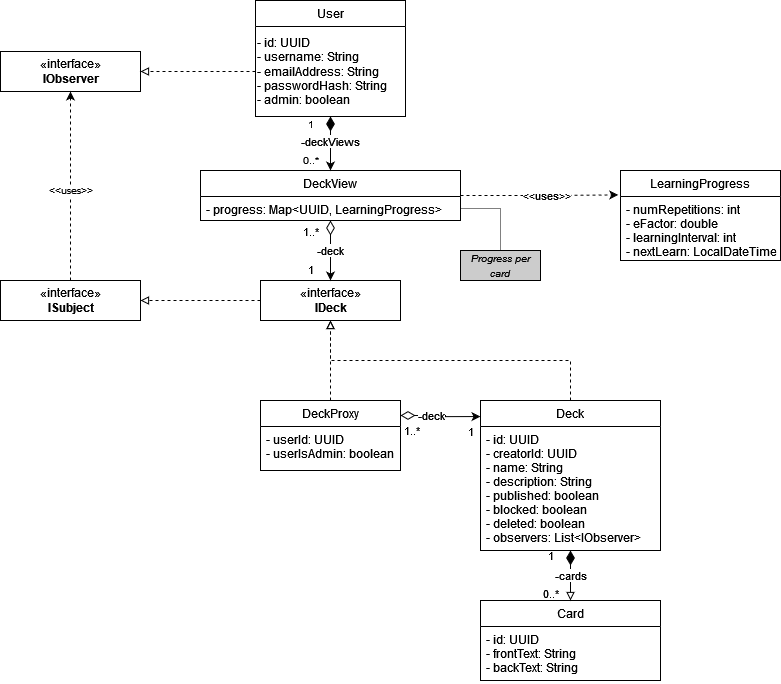

The diagram above was exported from draw.io. Its source (the exported page's mxGraphModel, read from the mxfile embedded in the PNG):
<mxGraphModel dx="1375" dy="741" grid="1" gridSize="10" guides="1" tooltips="1" connect="1" arrows="1" fold="1" page="1" pageScale="1" pageWidth="4681" pageHeight="3300" math="0" shadow="0">
  <root>
    <mxCell id="0" />
    <mxCell id="1" parent="0" />
    <mxCell id="YBegyPy63ii7DnQc8xwX-8" value="Card" style="swimlane;fontStyle=0;childLayout=stackLayout;horizontal=1;startSize=26;fillColor=none;horizontalStack=0;resizeParent=1;resizeParentMax=0;resizeLast=0;collapsible=1;marginBottom=0;" vertex="1" parent="1">
      <mxGeometry x="780" y="720" width="180" height="80" as="geometry" />
    </mxCell>
    <mxCell id="YBegyPy63ii7DnQc8xwX-9" value="- id: UUID&#10;- frontText: String&#10;- backText: String" style="text;strokeColor=none;fillColor=none;align=left;verticalAlign=top;spacingLeft=4;spacingRight=4;overflow=hidden;rotatable=0;points=[[0,0.5],[1,0.5]];portConstraint=eastwest;" vertex="1" parent="YBegyPy63ii7DnQc8xwX-8">
      <mxGeometry y="26" width="180" height="54" as="geometry" />
    </mxCell>
    <mxCell id="YBegyPy63ii7DnQc8xwX-18" value="-cards" style="edgeStyle=orthogonalEdgeStyle;rounded=0;orthogonalLoop=1;jettySize=auto;html=1;entryX=0.5;entryY=0;entryDx=0;entryDy=0;startArrow=diamondThin;startFill=1;endArrow=block;endFill=0;startSize=12;" edge="1" parent="1" source="YBegyPy63ii7DnQc8xwX-14" target="YBegyPy63ii7DnQc8xwX-8">
      <mxGeometry relative="1" as="geometry">
        <mxPoint as="offset" />
      </mxGeometry>
    </mxCell>
    <mxCell id="YBegyPy63ii7DnQc8xwX-64" value="1" style="edgeLabel;html=1;align=center;verticalAlign=middle;resizable=0;points=[];" vertex="1" connectable="0" parent="YBegyPy63ii7DnQc8xwX-18">
      <mxGeometry x="-0.8095" y="1" relative="1" as="geometry">
        <mxPoint x="-21" as="offset" />
      </mxGeometry>
    </mxCell>
    <mxCell id="YBegyPy63ii7DnQc8xwX-65" value="0..*" style="edgeLabel;html=1;align=center;verticalAlign=middle;resizable=0;points=[];" vertex="1" connectable="0" parent="YBegyPy63ii7DnQc8xwX-18">
      <mxGeometry x="0.6984" y="-2" relative="1" as="geometry">
        <mxPoint x="-18" as="offset" />
      </mxGeometry>
    </mxCell>
    <mxCell id="YBegyPy63ii7DnQc8xwX-27" style="edgeStyle=orthogonalEdgeStyle;rounded=0;orthogonalLoop=1;jettySize=auto;html=1;entryX=0.5;entryY=1;entryDx=0;entryDy=0;dashed=1;startArrow=none;startFill=0;endArrow=block;endFill=0;startSize=12;exitX=0.5;exitY=0;exitDx=0;exitDy=0;" edge="1" parent="1" source="YBegyPy63ii7DnQc8xwX-14" target="YBegyPy63ii7DnQc8xwX-25">
      <mxGeometry relative="1" as="geometry">
        <Array as="points">
          <mxPoint x="870" y="480" />
          <mxPoint x="630" y="480" />
        </Array>
      </mxGeometry>
    </mxCell>
    <mxCell id="YBegyPy63ii7DnQc8xwX-14" value="Deck" style="swimlane;fontStyle=0;childLayout=stackLayout;horizontal=1;startSize=26;fillColor=none;horizontalStack=0;resizeParent=1;resizeParentMax=0;resizeLast=0;collapsible=1;marginBottom=0;" vertex="1" parent="1">
      <mxGeometry x="780" y="520" width="180" height="150" as="geometry" />
    </mxCell>
    <mxCell id="YBegyPy63ii7DnQc8xwX-15" value="- id: UUID &#10;- creatorId: UUID&#10;- name: String&#10;- description: String&#10;- published: boolean&#10;- blocked: boolean&#10;- deleted: boolean&#10;- observers: List&lt;IObserver&gt;&#10;" style="text;strokeColor=none;fillColor=none;align=left;verticalAlign=top;spacingLeft=4;spacingRight=4;overflow=hidden;rotatable=0;points=[[0,0.5],[1,0.5]];portConstraint=eastwest;" vertex="1" parent="YBegyPy63ii7DnQc8xwX-14">
      <mxGeometry y="26" width="180" height="124" as="geometry" />
    </mxCell>
    <mxCell id="YBegyPy63ii7DnQc8xwX-23" style="edgeStyle=orthogonalEdgeStyle;rounded=0;orthogonalLoop=1;jettySize=auto;html=1;entryX=0;entryY=0.107;entryDx=0;entryDy=0;entryPerimeter=0;startArrow=diamondThin;startFill=0;endArrow=classic;endFill=1;startSize=12;exitX=1;exitY=0.214;exitDx=0;exitDy=0;exitPerimeter=0;" edge="1" parent="1" source="YBegyPy63ii7DnQc8xwX-19" target="YBegyPy63ii7DnQc8xwX-14">
      <mxGeometry relative="1" as="geometry" />
    </mxCell>
    <mxCell id="YBegyPy63ii7DnQc8xwX-24" value="-deck" style="edgeLabel;html=1;align=center;verticalAlign=middle;resizable=0;points=[];" vertex="1" connectable="0" parent="YBegyPy63ii7DnQc8xwX-23">
      <mxGeometry x="-0.2801" y="-1" relative="1" as="geometry">
        <mxPoint x="1" y="-1" as="offset" />
      </mxGeometry>
    </mxCell>
    <mxCell id="YBegyPy63ii7DnQc8xwX-62" value="1" style="edgeLabel;html=1;align=center;verticalAlign=middle;resizable=0;points=[];" vertex="1" connectable="0" parent="YBegyPy63ii7DnQc8xwX-23">
      <mxGeometry x="0.831" y="-1" relative="1" as="geometry">
        <mxPoint x="-3" y="14" as="offset" />
      </mxGeometry>
    </mxCell>
    <mxCell id="YBegyPy63ii7DnQc8xwX-63" value="1..*" style="edgeLabel;html=1;align=center;verticalAlign=middle;resizable=0;points=[];" vertex="1" connectable="0" parent="YBegyPy63ii7DnQc8xwX-23">
      <mxGeometry x="-0.6929" y="1" relative="1" as="geometry">
        <mxPoint x="-2" y="16" as="offset" />
      </mxGeometry>
    </mxCell>
    <mxCell id="YBegyPy63ii7DnQc8xwX-26" style="edgeStyle=orthogonalEdgeStyle;rounded=0;orthogonalLoop=1;jettySize=auto;html=1;entryX=0.5;entryY=1;entryDx=0;entryDy=0;startArrow=none;startFill=0;endArrow=block;endFill=0;startSize=12;dashed=1;" edge="1" parent="1" source="YBegyPy63ii7DnQc8xwX-19" target="YBegyPy63ii7DnQc8xwX-25">
      <mxGeometry relative="1" as="geometry" />
    </mxCell>
    <mxCell id="YBegyPy63ii7DnQc8xwX-116" style="edgeStyle=orthogonalEdgeStyle;rounded=0;orthogonalLoop=1;jettySize=auto;html=1;dashed=1;fontSize=10;startArrow=none;startFill=0;endArrow=block;endFill=0;startSize=12;exitX=0;exitY=0.5;exitDx=0;exitDy=0;" edge="1" parent="1" source="YBegyPy63ii7DnQc8xwX-25" target="YBegyPy63ii7DnQc8xwX-115">
      <mxGeometry relative="1" as="geometry" />
    </mxCell>
    <mxCell id="YBegyPy63ii7DnQc8xwX-19" value="DeckProxy" style="swimlane;fontStyle=0;childLayout=stackLayout;horizontal=1;startSize=26;fillColor=none;horizontalStack=0;resizeParent=1;resizeParentMax=0;resizeLast=0;collapsible=1;marginBottom=0;" vertex="1" parent="1">
      <mxGeometry x="560" y="520" width="140" height="70" as="geometry" />
    </mxCell>
    <mxCell id="YBegyPy63ii7DnQc8xwX-108" value="- userId: UUID&#10;- userIsAdmin: boolean&#10;" style="text;strokeColor=none;fillColor=none;align=left;verticalAlign=top;spacingLeft=4;spacingRight=4;overflow=hidden;rotatable=0;points=[[0,0.5],[1,0.5]];portConstraint=eastwest;" vertex="1" parent="YBegyPy63ii7DnQc8xwX-19">
      <mxGeometry y="26" width="140" height="44" as="geometry" />
    </mxCell>
    <mxCell id="YBegyPy63ii7DnQc8xwX-25" value="&lt;div&gt;«interface»&lt;b&gt;&lt;br&gt;&lt;/b&gt;&lt;/div&gt;&lt;div&gt;&lt;b&gt;IDeck&lt;/b&gt;&lt;/div&gt;" style="html=1;" vertex="1" parent="1">
      <mxGeometry x="560" y="400" width="140" height="40" as="geometry" />
    </mxCell>
    <mxCell id="YBegyPy63ii7DnQc8xwX-28" value="LearningProgress" style="swimlane;fontStyle=0;childLayout=stackLayout;horizontal=1;startSize=26;fillColor=none;horizontalStack=0;resizeParent=1;resizeParentMax=0;resizeLast=0;collapsible=1;marginBottom=0;" vertex="1" parent="1">
      <mxGeometry x="920" y="290" width="160" height="90" as="geometry" />
    </mxCell>
    <mxCell id="YBegyPy63ii7DnQc8xwX-29" value="- numRepetitions: int&#10;- eFactor: double&#10;- learningInterval: int&#10;- nextLearn: LocalDateTime&#10;&#10;" style="text;strokeColor=none;fillColor=none;align=left;verticalAlign=top;spacingLeft=4;spacingRight=4;overflow=hidden;rotatable=0;points=[[0,0.5],[1,0.5]];portConstraint=eastwest;" vertex="1" parent="YBegyPy63ii7DnQc8xwX-28">
      <mxGeometry y="26" width="160" height="64" as="geometry" />
    </mxCell>
    <mxCell id="YBegyPy63ii7DnQc8xwX-48" style="edgeStyle=orthogonalEdgeStyle;rounded=0;orthogonalLoop=1;jettySize=auto;html=1;startArrow=diamondThin;startFill=1;endArrow=classic;endFill=1;startSize=12;entryX=0.5;entryY=0;entryDx=0;entryDy=0;" edge="1" parent="1" source="YBegyPy63ii7DnQc8xwX-46" target="YBegyPy63ii7DnQc8xwX-53">
      <mxGeometry relative="1" as="geometry">
        <mxPoint x="630" y="320" as="targetPoint" />
      </mxGeometry>
    </mxCell>
    <mxCell id="YBegyPy63ii7DnQc8xwX-49" value="-deckViews" style="edgeLabel;html=1;align=center;verticalAlign=middle;resizable=0;points=[];" vertex="1" connectable="0" parent="YBegyPy63ii7DnQc8xwX-48">
      <mxGeometry x="-0.3569" y="2" relative="1" as="geometry">
        <mxPoint x="-2" y="7" as="offset" />
      </mxGeometry>
    </mxCell>
    <mxCell id="YBegyPy63ii7DnQc8xwX-123" value="1" style="edgeLabel;html=1;align=center;verticalAlign=middle;resizable=0;points=[];fontSize=10;" vertex="1" connectable="0" parent="YBegyPy63ii7DnQc8xwX-48">
      <mxGeometry x="-0.6996" relative="1" as="geometry">
        <mxPoint x="-20" as="offset" />
      </mxGeometry>
    </mxCell>
    <mxCell id="YBegyPy63ii7DnQc8xwX-124" value="0..*" style="edgeLabel;html=1;align=center;verticalAlign=middle;resizable=0;points=[];fontSize=10;" vertex="1" connectable="0" parent="YBegyPy63ii7DnQc8xwX-48">
      <mxGeometry x="0.7984" y="1" relative="1" as="geometry">
        <mxPoint x="-21" y="-5" as="offset" />
      </mxGeometry>
    </mxCell>
    <mxCell id="YBegyPy63ii7DnQc8xwX-46" value="User" style="swimlane;fontStyle=0;childLayout=stackLayout;horizontal=1;startSize=26;fillColor=none;horizontalStack=0;resizeParent=1;resizeParentMax=0;resizeLast=0;collapsible=1;marginBottom=0;" vertex="1" parent="1">
      <mxGeometry x="555" y="120" width="150" height="116" as="geometry" />
    </mxCell>
    <mxCell id="YBegyPy63ii7DnQc8xwX-51" value="&lt;div&gt;- id: UUID&lt;/div&gt;&lt;div&gt;- username: String&lt;/div&gt;&lt;div&gt;- emailAddress: String&lt;/div&gt;&lt;div&gt;- passwordHash: String&lt;/div&gt;&lt;div&gt;- admin: boolean&lt;br&gt;&lt;/div&gt;" style="text;html=1;align=left;verticalAlign=middle;resizable=0;points=[];autosize=1;strokeColor=none;fillColor=none;" vertex="1" parent="YBegyPy63ii7DnQc8xwX-46">
      <mxGeometry y="26" width="150" height="90" as="geometry" />
    </mxCell>
    <mxCell id="YBegyPy63ii7DnQc8xwX-55" value="-deck" style="edgeStyle=orthogonalEdgeStyle;rounded=0;orthogonalLoop=1;jettySize=auto;html=1;entryX=0.5;entryY=0;entryDx=0;entryDy=0;startArrow=diamondThin;startFill=0;endArrow=classic;endFill=1;startSize=12;" edge="1" parent="1" source="YBegyPy63ii7DnQc8xwX-53" target="YBegyPy63ii7DnQc8xwX-25">
      <mxGeometry relative="1" as="geometry">
        <mxPoint as="offset" />
      </mxGeometry>
    </mxCell>
    <mxCell id="YBegyPy63ii7DnQc8xwX-60" value="1..*" style="edgeLabel;html=1;align=center;verticalAlign=middle;resizable=0;points=[];" vertex="1" connectable="0" parent="YBegyPy63ii7DnQc8xwX-55">
      <mxGeometry x="-0.7333" y="-1" relative="1" as="geometry">
        <mxPoint x="-19" y="3" as="offset" />
      </mxGeometry>
    </mxCell>
    <mxCell id="YBegyPy63ii7DnQc8xwX-61" value="1" style="edgeLabel;html=1;align=center;verticalAlign=middle;resizable=0;points=[];" vertex="1" connectable="0" parent="YBegyPy63ii7DnQc8xwX-55">
      <mxGeometry x="0.7333" y="-2" relative="1" as="geometry">
        <mxPoint x="-18" y="-3" as="offset" />
      </mxGeometry>
    </mxCell>
    <mxCell id="YBegyPy63ii7DnQc8xwX-69" style="edgeStyle=orthogonalEdgeStyle;rounded=0;orthogonalLoop=1;jettySize=auto;html=1;entryX=-0.014;entryY=-0.025;entryDx=0;entryDy=0;startArrow=none;startFill=0;endArrow=classic;endFill=1;startSize=12;dashed=1;entryPerimeter=0;" edge="1" parent="1" source="YBegyPy63ii7DnQc8xwX-53" target="YBegyPy63ii7DnQc8xwX-29">
      <mxGeometry relative="1" as="geometry" />
    </mxCell>
    <mxCell id="YBegyPy63ii7DnQc8xwX-70" value="&amp;lt;&amp;lt;uses&amp;gt;&amp;gt;" style="edgeLabel;html=1;align=center;verticalAlign=middle;resizable=0;points=[];" vertex="1" connectable="0" parent="YBegyPy63ii7DnQc8xwX-69">
      <mxGeometry x="0.2566" y="-2" relative="1" as="geometry">
        <mxPoint x="-13" y="-2" as="offset" />
      </mxGeometry>
    </mxCell>
    <mxCell id="YBegyPy63ii7DnQc8xwX-53" value="DeckView" style="swimlane;fontStyle=0;childLayout=stackLayout;horizontal=1;startSize=26;fillColor=none;horizontalStack=0;resizeParent=1;resizeParentMax=0;resizeLast=0;collapsible=1;marginBottom=0;" vertex="1" parent="1">
      <mxGeometry x="500" y="290" width="260" height="50" as="geometry" />
    </mxCell>
    <mxCell id="YBegyPy63ii7DnQc8xwX-68" value="- progress: Map&lt;UUID, LearningProgress&gt;" style="text;strokeColor=none;fillColor=none;align=left;verticalAlign=top;spacingLeft=4;spacingRight=4;overflow=hidden;rotatable=0;points=[[0,0.5],[1,0.5]];portConstraint=eastwest;" vertex="1" parent="YBegyPy63ii7DnQc8xwX-53">
      <mxGeometry y="26" width="260" height="24" as="geometry" />
    </mxCell>
    <mxCell id="YBegyPy63ii7DnQc8xwX-72" style="edgeStyle=orthogonalEdgeStyle;rounded=0;orthogonalLoop=1;jettySize=auto;html=1;dashed=1;fontSize=10;startArrow=none;startFill=0;endArrow=none;endFill=0;startSize=12;dashPattern=1 1;" edge="1" parent="1" source="YBegyPy63ii7DnQc8xwX-71" target="YBegyPy63ii7DnQc8xwX-68">
      <mxGeometry relative="1" as="geometry" />
    </mxCell>
    <mxCell id="YBegyPy63ii7DnQc8xwX-71" value="&lt;font style=&quot;font-size: 10px;&quot;&gt;&lt;i&gt;Progress per card&lt;/i&gt;&lt;/font&gt;" style="text;html=1;strokeColor=default;fillColor=#CCCCCC;align=center;verticalAlign=middle;whiteSpace=wrap;rounded=0;" vertex="1" parent="1">
      <mxGeometry x="760" y="370" width="80" height="30" as="geometry" />
    </mxCell>
    <mxCell id="YBegyPy63ii7DnQc8xwX-112" value="&lt;div&gt;«interface»&lt;b&gt;&lt;br&gt;&lt;/b&gt;&lt;/div&gt;&lt;div&gt;&lt;b&gt;IObserver&lt;/b&gt;&lt;/div&gt;" style="html=1;" vertex="1" parent="1">
      <mxGeometry x="300" y="171" width="140" height="40" as="geometry" />
    </mxCell>
    <mxCell id="YBegyPy63ii7DnQc8xwX-114" style="edgeStyle=orthogonalEdgeStyle;rounded=0;orthogonalLoop=1;jettySize=auto;html=1;fontSize=10;startArrow=none;startFill=0;endArrow=block;endFill=0;startSize=12;dashed=1;" edge="1" parent="1" source="YBegyPy63ii7DnQc8xwX-51" target="YBegyPy63ii7DnQc8xwX-112">
      <mxGeometry relative="1" as="geometry" />
    </mxCell>
    <mxCell id="YBegyPy63ii7DnQc8xwX-117" style="edgeStyle=orthogonalEdgeStyle;rounded=0;orthogonalLoop=1;jettySize=auto;html=1;dashed=1;fontSize=10;startArrow=none;startFill=0;endArrow=classic;endFill=1;startSize=12;" edge="1" parent="1" source="YBegyPy63ii7DnQc8xwX-115" target="YBegyPy63ii7DnQc8xwX-112">
      <mxGeometry relative="1" as="geometry" />
    </mxCell>
    <mxCell id="YBegyPy63ii7DnQc8xwX-118" value="&amp;lt;&amp;lt;uses&amp;gt;&amp;gt;" style="edgeLabel;html=1;align=center;verticalAlign=middle;resizable=0;points=[];fontSize=10;" vertex="1" connectable="0" parent="YBegyPy63ii7DnQc8xwX-117">
      <mxGeometry x="0.1575" y="2" relative="1" as="geometry">
        <mxPoint x="2" y="19" as="offset" />
      </mxGeometry>
    </mxCell>
    <mxCell id="YBegyPy63ii7DnQc8xwX-115" value="&lt;div&gt;«interface»&lt;b&gt;&lt;br&gt;&lt;/b&gt;&lt;/div&gt;&lt;b&gt;ISubject&lt;/b&gt;" style="html=1;" vertex="1" parent="1">
      <mxGeometry x="300" y="400" width="140" height="40" as="geometry" />
    </mxCell>
  </root>
</mxGraphModel>